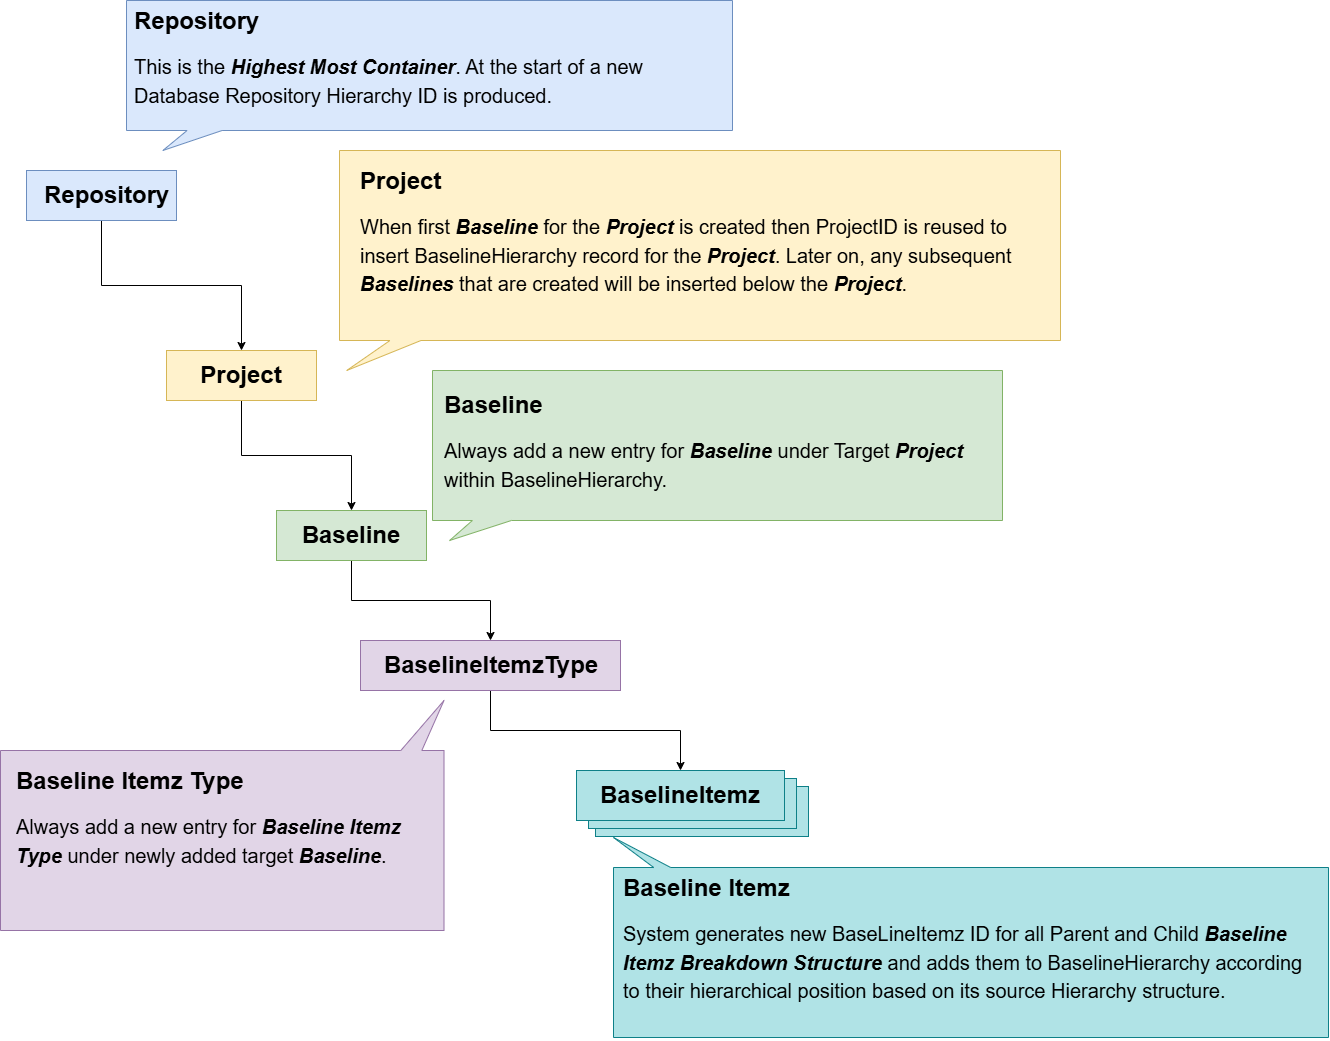

The diagram above was exported from draw.io. Its source (the exported page's mxGraphModel, read from the mxfile embedded in the PNG):
<mxGraphModel dx="1867" dy="1121" grid="1" gridSize="10" guides="1" tooltips="1" connect="1" arrows="1" fold="1" page="1" pageScale="1" pageWidth="827" pageHeight="1169" math="0" shadow="0">
  <root>
    <mxCell id="0" />
    <mxCell id="1" parent="0" />
    <mxCell id="dSunSq2zt5m2kqFdNRze-41" value="" style="rounded=0;whiteSpace=wrap;html=1;fillColor=#b0e3e6;strokeColor=#0e8088;" vertex="1" parent="1">
      <mxGeometry x="745" y="826" width="213" height="50" as="geometry" />
    </mxCell>
    <mxCell id="dSunSq2zt5m2kqFdNRze-40" value="" style="rounded=0;whiteSpace=wrap;html=1;fillColor=#b0e3e6;strokeColor=#0e8088;" vertex="1" parent="1">
      <mxGeometry x="738" y="818" width="208" height="50" as="geometry" />
    </mxCell>
    <mxCell id="dSunSq2zt5m2kqFdNRze-4" value="" style="edgeStyle=orthogonalEdgeStyle;rounded=0;orthogonalLoop=1;jettySize=auto;html=1;" edge="1" parent="1" source="dSunSq2zt5m2kqFdNRze-1" target="dSunSq2zt5m2kqFdNRze-3">
      <mxGeometry relative="1" as="geometry" />
    </mxCell>
    <mxCell id="dSunSq2zt5m2kqFdNRze-1" value="" style="rounded=0;whiteSpace=wrap;html=1;fillColor=#dae8fc;strokeColor=#6c8ebf;" vertex="1" parent="1">
      <mxGeometry x="176" y="210" width="150" height="50" as="geometry" />
    </mxCell>
    <mxCell id="dSunSq2zt5m2kqFdNRze-2" value="&lt;font style=&quot;font-size: 24px;&quot;&gt;Repository&amp;nbsp;&lt;/font&gt;" style="text;html=1;align=center;verticalAlign=middle;whiteSpace=wrap;rounded=0;fontStyle=1" vertex="1" parent="1">
      <mxGeometry x="230" y="220" width="60" height="30" as="geometry" />
    </mxCell>
    <mxCell id="dSunSq2zt5m2kqFdNRze-8" value="" style="edgeStyle=orthogonalEdgeStyle;rounded=0;orthogonalLoop=1;jettySize=auto;html=1;" edge="1" parent="1" source="dSunSq2zt5m2kqFdNRze-3" target="dSunSq2zt5m2kqFdNRze-7">
      <mxGeometry relative="1" as="geometry" />
    </mxCell>
    <mxCell id="dSunSq2zt5m2kqFdNRze-3" value="" style="rounded=0;whiteSpace=wrap;html=1;fillColor=#fff2cc;strokeColor=#d6b656;" vertex="1" parent="1">
      <mxGeometry x="316" y="390" width="150" height="50" as="geometry" />
    </mxCell>
    <mxCell id="dSunSq2zt5m2kqFdNRze-6" value="&lt;font style=&quot;font-size: 24px;&quot;&gt;&lt;b&gt;Project&lt;/b&gt;&lt;/font&gt;" style="text;html=1;align=center;verticalAlign=middle;whiteSpace=wrap;rounded=0;" vertex="1" parent="1">
      <mxGeometry x="361" y="400" width="60" height="30" as="geometry" />
    </mxCell>
    <mxCell id="dSunSq2zt5m2kqFdNRze-11" value="" style="edgeStyle=orthogonalEdgeStyle;rounded=0;orthogonalLoop=1;jettySize=auto;html=1;" edge="1" parent="1" source="dSunSq2zt5m2kqFdNRze-7" target="dSunSq2zt5m2kqFdNRze-10">
      <mxGeometry relative="1" as="geometry" />
    </mxCell>
    <mxCell id="dSunSq2zt5m2kqFdNRze-7" value="" style="rounded=0;whiteSpace=wrap;html=1;fillColor=#d5e8d4;strokeColor=#82b366;" vertex="1" parent="1">
      <mxGeometry x="426" y="550" width="150" height="50" as="geometry" />
    </mxCell>
    <mxCell id="dSunSq2zt5m2kqFdNRze-9" value="&lt;b&gt;&lt;font style=&quot;font-size: 24px;&quot;&gt;B&lt;span style=&quot;background-color: initial;&quot;&gt;aseline&lt;/span&gt;&lt;/font&gt;&lt;/b&gt;" style="text;html=1;align=center;verticalAlign=middle;whiteSpace=wrap;rounded=0;" vertex="1" parent="1">
      <mxGeometry x="471" y="560" width="60" height="30" as="geometry" />
    </mxCell>
    <mxCell id="dSunSq2zt5m2kqFdNRze-16" value="" style="edgeStyle=orthogonalEdgeStyle;rounded=0;orthogonalLoop=1;jettySize=auto;html=1;" edge="1" parent="1" source="dSunSq2zt5m2kqFdNRze-10" target="dSunSq2zt5m2kqFdNRze-15">
      <mxGeometry relative="1" as="geometry" />
    </mxCell>
    <mxCell id="dSunSq2zt5m2kqFdNRze-10" value="" style="rounded=0;whiteSpace=wrap;html=1;fillColor=#e1d5e7;strokeColor=#9673a6;" vertex="1" parent="1">
      <mxGeometry x="510" y="680" width="260" height="50" as="geometry" />
    </mxCell>
    <mxCell id="dSunSq2zt5m2kqFdNRze-12" value="&lt;font style=&quot;font-size: 24px;&quot;&gt;BaselineItemzType&lt;/font&gt;" style="text;html=1;align=center;verticalAlign=middle;whiteSpace=wrap;rounded=0;fontStyle=1" vertex="1" parent="1">
      <mxGeometry x="611" y="690" width="60" height="30" as="geometry" />
    </mxCell>
    <mxCell id="dSunSq2zt5m2kqFdNRze-15" value="" style="rounded=0;whiteSpace=wrap;html=1;fillColor=#b0e3e6;strokeColor=#0e8088;" vertex="1" parent="1">
      <mxGeometry x="726" y="810" width="208" height="50" as="geometry" />
    </mxCell>
    <mxCell id="dSunSq2zt5m2kqFdNRze-17" value="&lt;font style=&quot;font-size: 24px;&quot;&gt;BaselineItemz&lt;/font&gt;" style="text;html=1;align=center;verticalAlign=middle;whiteSpace=wrap;rounded=0;fontStyle=1" vertex="1" parent="1">
      <mxGeometry x="800" y="820" width="60" height="30" as="geometry" />
    </mxCell>
    <mxCell id="dSunSq2zt5m2kqFdNRze-27" value="" style="shape=callout;whiteSpace=wrap;html=1;perimeter=calloutPerimeter;rotation=-180;size=30;position=0.92;position2=1;fillColor=#b0e3e6;strokeColor=#0e8088;base=17;" vertex="1" parent="1">
      <mxGeometry x="763" y="877" width="715" height="200" as="geometry" />
    </mxCell>
    <mxCell id="dSunSq2zt5m2kqFdNRze-28" value="" style="shape=callout;whiteSpace=wrap;html=1;perimeter=calloutPerimeter;base=35;size=20;position=0.1;position2=0.06;fillColor=#dae8fc;strokeColor=#6c8ebf;" vertex="1" parent="1">
      <mxGeometry x="276" y="40" width="606" height="150" as="geometry" />
    </mxCell>
    <mxCell id="dSunSq2zt5m2kqFdNRze-29" value="&lt;h1 style=&quot;margin-top: 0px;&quot;&gt;Repository&lt;/h1&gt;&lt;div&gt;&lt;h1 style=&quot;margin-top: 0px;&quot;&gt;&lt;span style=&quot;font-size: 20px; background-color: initial; font-weight: normal;&quot;&gt;This is the &lt;/span&gt;&lt;span style=&quot;font-size: 20px; background-color: initial;&quot;&gt;&lt;i style=&quot;&quot;&gt;Highest Most Container&lt;/i&gt;&lt;/span&gt;&lt;span style=&quot;font-size: 20px; background-color: initial; font-weight: normal;&quot;&gt;.&amp;nbsp;&lt;/span&gt;&lt;font style=&quot;background-color: initial; font-size: 20px; font-weight: normal;&quot;&gt;At the start of a new Database Repository Hierarchy ID is produced&lt;/font&gt;&lt;span style=&quot;background-color: initial; font-size: 20px; font-weight: normal;&quot;&gt;.&amp;nbsp;&lt;/span&gt;&lt;/h1&gt;&lt;/div&gt;" style="text;html=1;whiteSpace=wrap;overflow=hidden;rounded=0;" vertex="1" parent="1">
      <mxGeometry x="282" y="40" width="570" height="120" as="geometry" />
    </mxCell>
    <mxCell id="dSunSq2zt5m2kqFdNRze-32" value="" style="shape=callout;whiteSpace=wrap;html=1;perimeter=calloutPerimeter;size=30;position=0.07;position2=0.01;base=31;fillColor=#fff2cc;strokeColor=#d6b656;" vertex="1" parent="1">
      <mxGeometry x="489" y="190" width="721" height="220" as="geometry" />
    </mxCell>
    <mxCell id="dSunSq2zt5m2kqFdNRze-30" value="&lt;h1 style=&quot;margin-top: 0px;&quot;&gt;Project&lt;/h1&gt;&lt;h1 style=&quot;margin-top: 0px;&quot;&gt;&lt;span style=&quot;font-size: 20px; font-weight: 400;&quot;&gt;When first &lt;/span&gt;&lt;span style=&quot;font-size: 20px;&quot;&gt;&lt;i&gt;Baseline &lt;/i&gt;&lt;/span&gt;&lt;span style=&quot;font-size: 20px; font-weight: 400;&quot;&gt;for the &lt;/span&gt;&lt;span style=&quot;font-size: 20px;&quot;&gt;&lt;i&gt;Project &lt;/i&gt;&lt;/span&gt;&lt;span style=&quot;font-size: 20px; font-weight: 400;&quot;&gt;is created then ProjectID is reused to insert BaselineHierarchy record for the &lt;/span&gt;&lt;span style=&quot;font-size: 20px;&quot;&gt;&lt;i&gt;Project&lt;/i&gt;&lt;/span&gt;&lt;span style=&quot;font-size: 20px; font-weight: 400;&quot;&gt;. Later on, any subsequent &lt;/span&gt;&lt;span style=&quot;font-size: 20px;&quot;&gt;&lt;i&gt;Baselines &lt;/i&gt;&lt;/span&gt;&lt;span style=&quot;font-size: 20px; font-weight: 400;&quot;&gt;that are created will be inserted below the &lt;/span&gt;&lt;span style=&quot;font-size: 20px;&quot;&gt;&lt;i&gt;Project&lt;/i&gt;&lt;/span&gt;&lt;span style=&quot;font-size: 20px; font-weight: 400;&quot;&gt;.&amp;nbsp;&lt;br&gt;&lt;/span&gt;&lt;/h1&gt;" style="text;html=1;whiteSpace=wrap;overflow=hidden;rounded=0;" vertex="1" parent="1">
      <mxGeometry x="507.5" y="200" width="702.5" height="170" as="geometry" />
    </mxCell>
    <mxCell id="dSunSq2zt5m2kqFdNRze-33" value="" style="shape=callout;whiteSpace=wrap;html=1;perimeter=calloutPerimeter;size=20;position=0.07;position2=0.03;base=39;fillColor=#d5e8d4;strokeColor=#82b366;" vertex="1" parent="1">
      <mxGeometry x="582" y="410" width="570" height="170" as="geometry" />
    </mxCell>
    <mxCell id="dSunSq2zt5m2kqFdNRze-35" value="&lt;h1 style=&quot;margin-top: 0px;&quot;&gt;Baseline&lt;/h1&gt;&lt;h1 style=&quot;margin-top: 0px;&quot;&gt;&lt;span style=&quot;font-size: 20px; font-weight: 400;&quot;&gt;Always add a new entry for &lt;/span&gt;&lt;span style=&quot;font-size: 20px;&quot;&gt;&lt;i&gt;Baseline &lt;/i&gt;&lt;/span&gt;&lt;span style=&quot;font-size: 20px; font-weight: 400;&quot;&gt;under Target &lt;/span&gt;&lt;span style=&quot;font-size: 20px;&quot;&gt;&lt;i&gt;Project &lt;/i&gt;&lt;/span&gt;&lt;span style=&quot;font-size: 20px; font-weight: 400;&quot;&gt;within BaselineHierarchy.&lt;/span&gt;&lt;/h1&gt;" style="text;html=1;whiteSpace=wrap;overflow=hidden;rounded=0;" vertex="1" parent="1">
      <mxGeometry x="592" y="424" width="540" height="116" as="geometry" />
    </mxCell>
    <mxCell id="dSunSq2zt5m2kqFdNRze-36" value="" style="shape=callout;whiteSpace=wrap;html=1;perimeter=calloutPerimeter;base=21;size=50;position=0.05;position2=0;rotation=-180;fillColor=#e1d5e7;strokeColor=#9673a6;" vertex="1" parent="1">
      <mxGeometry x="150" y="740" width="443.5" height="230" as="geometry" />
    </mxCell>
    <mxCell id="dSunSq2zt5m2kqFdNRze-37" value="&lt;h1 style=&quot;margin-top: 0px;&quot;&gt;Baseline Itemz Type&lt;/h1&gt;&lt;h1 style=&quot;margin-top: 0px;&quot;&gt;&lt;span style=&quot;font-size: 20px; font-weight: 400;&quot;&gt;Always add a new entry for &lt;/span&gt;&lt;span style=&quot;font-size: 20px;&quot;&gt;&lt;i&gt;Baseline Itemz Type&lt;/i&gt;&lt;/span&gt;&lt;span style=&quot;font-size: 20px; font-weight: 400;&quot;&gt; under newly added target &lt;/span&gt;&lt;span style=&quot;font-size: 20px;&quot;&gt;&lt;i&gt;Baseline&lt;/i&gt;&lt;/span&gt;&lt;span style=&quot;font-size: 20px; font-weight: 400;&quot;&gt;.&lt;/span&gt;&lt;/h1&gt;" style="text;html=1;whiteSpace=wrap;overflow=hidden;rounded=0;" vertex="1" parent="1">
      <mxGeometry x="163.5" y="800" width="416.5" height="130" as="geometry" />
    </mxCell>
    <mxCell id="dSunSq2zt5m2kqFdNRze-38" value="&lt;h1 style=&quot;margin-top: 0px;&quot;&gt;Baseline Itemz&lt;/h1&gt;&lt;h1 style=&quot;margin-top: 0px;&quot;&gt;&lt;span style=&quot;font-size: 20px; font-weight: 400;&quot;&gt;System generates new BaseLineItemz ID for all Parent and Child &lt;/span&gt;&lt;span style=&quot;font-size: 20px;&quot;&gt;&lt;i&gt;Baseline Itemz Breakdown Structure&lt;/i&gt;&lt;/span&gt;&lt;span style=&quot;font-size: 20px; font-weight: 400;&quot;&gt; and adds them to BaselineHierarchy according to their hierarchical position based on its source Hierarchy structure.&lt;/span&gt;&lt;/h1&gt;" style="text;html=1;whiteSpace=wrap;overflow=hidden;rounded=0;" vertex="1" parent="1">
      <mxGeometry x="771" y="907" width="696" height="170" as="geometry" />
    </mxCell>
  </root>
</mxGraphModel>